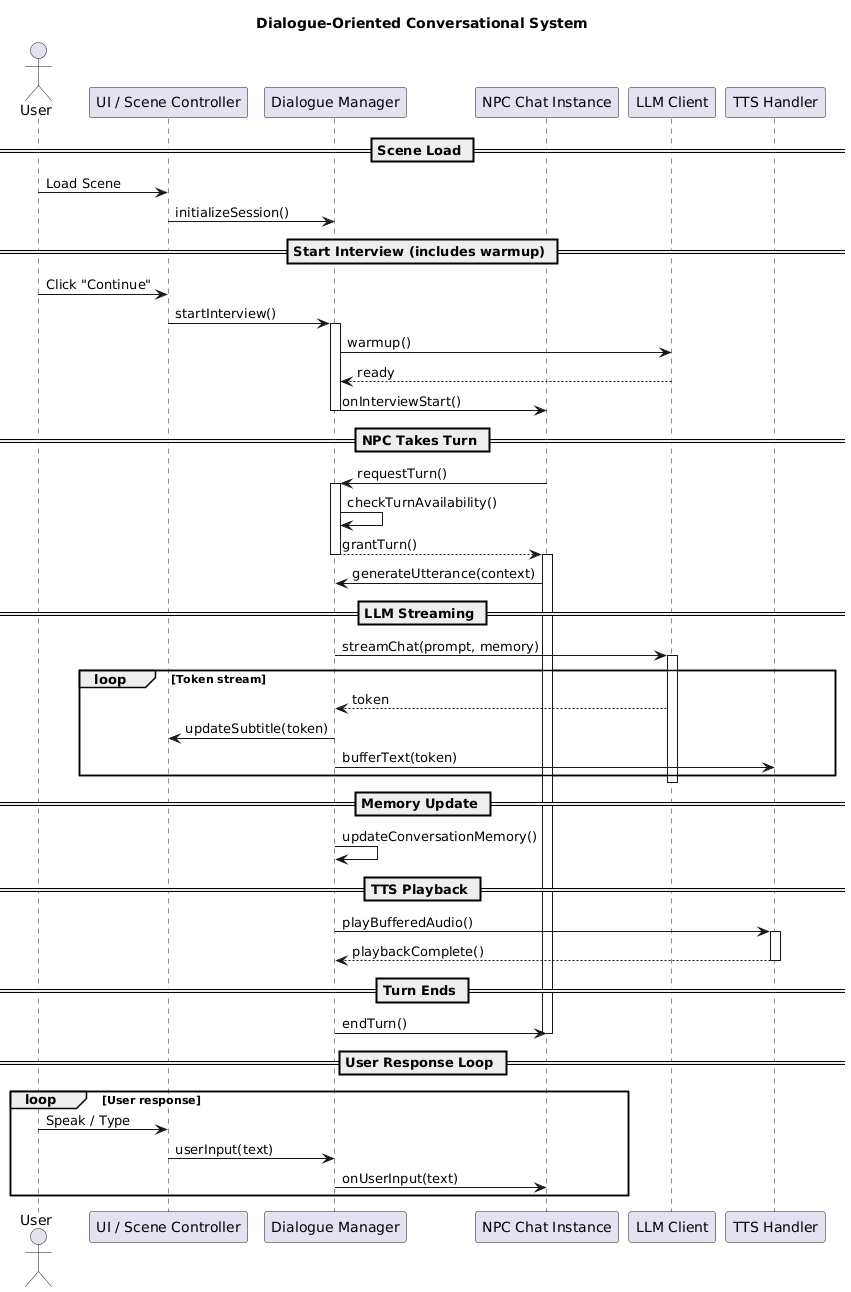

The diagram above was rendered by PlantUML. Its source (embedded in the PNG):
@startuml
title Dialogue-Oriented Conversational System

actor User
participant "UI / Scene Controller" as UI
participant "Dialogue Manager" as DM
participant "NPC Chat Instance" as NPC
participant "LLM Client" as LLM
participant "TTS Handler" as TTS

== Scene Load ==
User -> UI : Load Scene
UI -> DM : initializeSession()

== Start Interview (includes warmup) ==
User -> UI : Click "Continue"
UI -> DM : startInterview()
activate DM
DM -> LLM : warmup()
LLM --> DM : ready
DM -> NPC : onInterviewStart()
deactivate DM

== NPC Takes Turn ==
NPC -> DM : requestTurn()
activate DM
DM -> DM : checkTurnAvailability()
DM --> NPC : grantTurn()
deactivate DM

activate NPC
NPC -> DM : generateUtterance(context)

== LLM Streaming ==
DM -> LLM : streamChat(prompt, memory)
activate LLM

loop Token stream
  LLM --> DM : token
  DM -> UI : updateSubtitle(token)
  DM -> TTS : bufferText(token)
end

deactivate LLM

== Memory Update ==
DM -> DM : updateConversationMemory()

== TTS Playback ==
DM -> TTS : playBufferedAudio()
activate TTS
TTS --> DM : playbackComplete()
deactivate TTS

== Turn Ends ==
DM -> NPC : endTurn()
deactivate NPC

== User Response Loop ==
loop User response
  User -> UI : Speak / Type
  UI -> DM : userInput(text)
  DM -> NPC : onUserInput(text)
end
@enduml